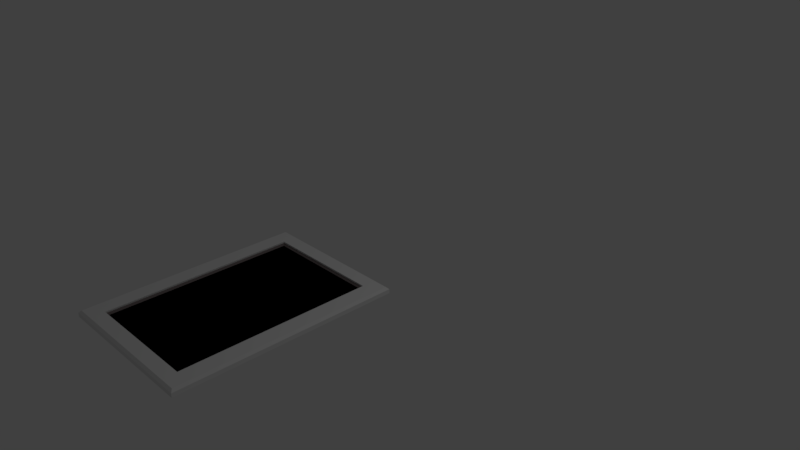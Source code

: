 # Source: paper.blend  (saved by Blender 2.79.0; exported with 4.5.12 LTS)
import bpy
from mathutils import Matrix  # noqa: F401  (used for matrix-valued properties, if any)

bpy.ops.wm.read_factory_settings(use_empty=True)
scene = bpy.context.scene
scene.name = 'Scene'

# ---- collections
col_collection_1 = bpy.data.collections.new('Collection 1'); scene.collection.children.link(col_collection_1)

# ---- materials (node trees are filled in below, after node groups)
mat_material = bpy.data.materials.new('Material')
mat_material.alpha_threshold = 0.0
mat_material.use_transparent_shadow = False
mat_material.roughness = 0.5
mat_material.line_color = (0.0, 0.0, 0.0, 1.0)
mat_material_001 = bpy.data.materials.new('Material.001')
mat_material_001.alpha_threshold = 0.0
mat_material_001.use_transparent_shadow = False
mat_material_001.diffuse_color = (0.0, 0.0, 0.0, 1.0)
mat_material_001.roughness = 0.5
mat_material_002 = bpy.data.materials.new('Material.002')
mat_material_002.alpha_threshold = 0.0
mat_material_002.use_transparent_shadow = False
mat_material_002.diffuse_color = (0.214, 0.1789, 0.1789, 1.0)
mat_material_002.roughness = 0.5

# ---- material node trees

# ---- world
world_world = bpy.data.worlds.new('World'); scene.world = world_world
world_world.color = (0.05088, 0.05088, 0.05088)
world_world.use_sun_shadow = False
world_world.sun_shadow_jitter_overblur = 0.0
world_world.cycles.sampling_method = 'MANUAL'

# ---- cameras
cam_camera = bpy.data.cameras.new('Camera')
cam_camera.clip_end = 100.0
cam_camera.lens = 35.0
cam_camera.sensor_width = 32.0
cam_camera.sensor_height = 18.0
cam_camera.ortho_scale = 7.314
cam_camera.dof.focus_distance = 0.0
cam_camera.dof.aperture_fstop = 128.0

# ---- lights
light_lamp = bpy.data.lights.new('Lamp', 'POINT')
light_lamp.transmission_factor = 0.0
light_lamp.cutoff_distance = 30.0
light_lamp.energy = 100.0
light_lamp.shadow_buffer_clip_start = 1.001
light_lamp.shadow_soft_size = 0.1
light_lamp.shadow_maximum_resolution = 0.006
light_lamp.use_absolute_resolution = True

# ---- meshes
me_cube = bpy.data.meshes.new('Cube')
me_cube.from_pydata([(1.0, 0.02, -1.432), (1.0, -0.02, -1.432), (-1.0, -0.02, -1.432), (-1.0, 0.02, -1.432), (1.0, 0.02, 1.432), (1.0, -0.02, 1.432), (-1.0, -0.02, 1.432), (-1.0, 0.02, 1.432), (1.0, 0.02, -1.05), (1.0, 0.02, -0.7), (1.0, 0.02, -0.35), (1.0, 0.02, 5.96e-08), (1.0, 0.02, 0.35), (1.0, 0.02, 0.7), (1.0, 0.02, 1.05), (1.0, -0.02, -1.05), (1.0, -0.02, -0.7), (1.0, -0.02, -0.35), (1.0, -0.02, 5.96e-08), (1.0, -0.02, 0.35), (1.0, -0.02, 0.7), (1.0, -0.02, 1.05), (-1.0, -0.02, -1.05), (-1.0, -0.02, -0.7), (-1.0, -0.02, -0.35), (-1.0, -0.02, 5.96e-08), (-1.0, -0.02, 0.35), (-1.0, -0.02, 0.7), (-1.0, -0.02, 1.05), (-1.0, 0.02, -1.05), (-1.0, 0.02, -0.7), (-1.0, 0.02, -0.35), (-1.0, 0.02, 5.96e-08), (-1.0, 0.02, 0.35), (-1.0, 0.02, 0.7), (-1.0, 0.02, 1.05), (0.7644, 0.02, -1.432), (-0.7689, 0.02, -1.432), (0.7644, -0.02, -1.432), (-0.7689, -0.02, -1.432), (0.7644, 0.02, 1.432), (-0.7689, 0.02, 1.432), (0.7644, -0.02, 1.432), (-0.7689, -0.02, 1.432), (0.7644, 0.02, 1.05), (-0.7689, 0.02, 1.05), (0.7644, 0.02, 0.7), (-0.7689, 0.02, 0.7), (0.7644, 0.02, 0.35), (-0.7689, 0.02, 0.35), (0.7644, 0.02, -8.159e-08), (-0.7689, 0.02, 2.008e-07), (0.7644, 0.02, -0.35), (-0.7689, 0.02, -0.35), (0.7644, 0.02, -0.7), (-0.7689, 0.02, -0.7), (0.7644, 0.02, -1.05), (-0.7689, 0.02, -1.05), (1.0, 0.02, 1.225), (1.0, -0.02, 1.225), (-1.0, -0.02, 1.225), (-1.0, 0.02, 1.225), (0.7644, 0.02, 1.225), (-0.7689, 0.02, 1.225), (1.0, 0.02, -1.225), (1.0, -0.02, -1.225), (-1.0, -0.02, -1.225), (-1.0, 0.02, -1.225), (0.7644, 0.02, -1.225), (-0.7689, 0.02, -1.225), (-0.7689, -0.06199, -1.05), (-0.7689, -0.06199, -0.7), (-0.7689, -0.06199, -0.35), (-0.7689, -0.06199, 2.04e-07), (-0.7689, -0.06199, 0.35), (-0.7689, -0.06199, 0.7), (-0.7689, -0.06199, 1.05), (0.7644, -0.06199, -1.05), (0.7644, -0.06199, -0.7), (0.7644, -0.06199, -0.35), (0.7644, -0.06199, -7.842e-08), (0.7644, -0.06199, 0.35), (0.7644, -0.06199, 0.7), (0.7644, -0.06199, 1.05), (0.7644, -0.06199, -1.225), (-0.7689, -0.06199, -1.225), (0.7644, -0.06199, 1.225), (-0.7689, -0.06199, 1.225), (-0.7689, -0.03364, -1.432), (-0.7689, -0.06199, -1.403), (-0.9717, -0.06199, -1.403), (-1.0, -0.03364, -1.432), (0.9717, -0.06199, 1.225), (1.0, -0.03364, 1.225), (1.0, -0.03364, 1.432), (0.9717, -0.06199, 1.403), (-1.0, -0.03364, 1.225), (-0.9717, -0.06199, 1.225), (-0.9717, -0.06199, 1.403), (-1.0, -0.03364, 1.432), (-0.7689, -0.06199, 1.403), (-0.7689, -0.03364, 1.432), (0.9717, -0.06199, -1.225), (1.0, -0.03364, -1.225), (1.0, -0.03364, -1.05), (0.9717, -0.06199, -1.05), (1.0, -0.03364, -0.7), (0.9717, -0.06199, -0.7), (1.0, -0.03364, -0.35), (0.9717, -0.06199, -0.35), (1.0, -0.03364, 6.063e-08), (0.9717, -0.06199, 4.579e-08), (1.0, -0.03364, 0.35), (0.9717, -0.06199, 0.35), (1.0, -0.03364, 0.7), (0.9717, -0.06199, 0.7), (1.0, -0.03364, 1.05), (0.9717, -0.06199, 1.05), (-1.0, -0.03364, -1.225), (-0.9717, -0.06199, -1.225), (-0.9717, -0.06199, -1.05), (-1.0, -0.03364, -1.05), (-0.9717, -0.06199, -0.7), (-1.0, -0.03364, -0.7), (-0.9717, -0.06199, -0.35), (-1.0, -0.03364, -0.35), (-0.9717, -0.06199, 8.01e-08), (-1.0, -0.03364, 6.063e-08), (-0.9717, -0.06199, 0.35), (-1.0, -0.03364, 0.35), (-0.9717, -0.06199, 0.7), (-1.0, -0.03364, 0.7), (-0.9717, -0.06199, 1.05), (-1.0, -0.03364, 1.05), (0.9717, -0.06199, -1.403), (1.0, -0.03364, -1.432), (0.7644, -0.06199, -1.403), (0.7644, -0.03364, -1.432), (0.7644, -0.03364, 1.432), (0.7644, -0.06199, 1.403), (0.7413, -0.02, -1.05), (0.7644, -0.04313, -1.05), (-0.7689, -0.04313, -1.05), (-0.7458, -0.02, -1.05), (0.7413, -0.02, -0.7), (0.7644, -0.04313, -0.7), (-0.7689, -0.04313, -0.7), (-0.7458, -0.02, -0.7), (0.7413, -0.02, -0.35), (0.7644, -0.04313, -0.35), (-0.7689, -0.04313, -0.35), (-0.7458, -0.02, -0.35), (0.7413, -0.02, -7.733e-08), (0.7644, -0.04313, -7.985e-08), (-0.7689, -0.04313, 2.025e-07), (-0.7458, -0.02, 1.965e-07), (0.7413, -0.02, 0.35), (0.7644, -0.04313, 0.35), (-0.7689, -0.04313, 0.35), (-0.7458, -0.02, 0.35), (0.7413, -0.02, 0.7), (0.7644, -0.04313, 0.7), (-0.7689, -0.04313, 0.7), (-0.7458, -0.02, 0.7), (0.7644, -0.04313, 1.05), (0.7413, -0.02, 1.05), (-0.7458, -0.02, 1.05), (-0.7689, -0.04313, 1.05), (0.7644, -0.04313, 1.225), (0.7413, -0.02, 1.202), (-0.7458, -0.02, 1.202), (-0.7689, -0.04313, 1.225), (0.7413, -0.02, -1.202), (0.7644, -0.04313, -1.225), (-0.7689, -0.04313, -1.225), (-0.7458, -0.02, -1.202)], [], [(37, 39, 2, 3), (41, 7, 6, 43), (58, 4, 5, 59), (154, 158, 74, 73), (60, 6, 7, 61), (69, 37, 3, 67), (63, 45, 35, 61), (45, 47, 34, 35), (47, 49, 33, 34), (49, 51, 32, 33), (51, 53, 31, 32), (53, 55, 30, 31), (55, 57, 29, 30), (66, 22, 29, 67), (22, 23, 30, 29), (23, 24, 31, 30), (24, 25, 32, 31), (25, 26, 33, 32), (26, 27, 34, 33), (27, 28, 35, 34), (173, 174, 85, 84), (24, 23, 123, 125), (144, 148, 151, 147), (165, 169, 170, 166), (164, 161, 82, 83), (85, 70, 120, 119), (145, 141, 77, 78), (64, 8, 15, 65), (8, 9, 16, 15), (9, 10, 17, 16), (10, 11, 18, 17), (11, 12, 19, 18), (12, 13, 20, 19), (13, 14, 21, 20), (156, 160, 163, 159), (162, 167, 76, 75), (115, 117, 83, 82), (158, 162, 75, 74), (168, 164, 83, 86), (157, 153, 80, 81), (113, 115, 82, 81), (153, 149, 79, 80), (59, 5, 94, 93), (149, 145, 78, 79), (160, 165, 166, 163), (141, 173, 84, 77), (42, 43, 101, 138), (140, 144, 147, 143), (9, 8, 56, 54), (54, 56, 57, 55), (10, 9, 54, 52), (52, 54, 55, 53), (11, 10, 52, 50), (50, 52, 53, 51), (12, 11, 50, 48), (48, 50, 51, 49), (13, 12, 48, 46), (46, 48, 49, 47), (14, 13, 46, 44), (44, 46, 47, 45), (58, 14, 44, 62), (62, 44, 45, 63), (64, 0, 36, 68), (68, 36, 37, 69), (111, 113, 81, 80), (134, 102, 84, 136), (4, 40, 42, 5), (40, 41, 43, 42), (0, 1, 38, 36), (36, 38, 39, 37), (167, 171, 87, 76), (109, 111, 80, 79), (40, 62, 63, 41), (4, 58, 62, 40), (41, 63, 61, 7), (28, 60, 61, 35), (86, 139, 100, 87), (14, 58, 59, 21), (56, 68, 69, 57), (8, 64, 68, 56), (43, 6, 99, 101), (174, 142, 70, 85), (0, 64, 65, 1), (107, 109, 79, 78), (2, 66, 67, 3), (57, 69, 67, 29), (60, 28, 133, 96), (70, 71, 122, 120), (23, 22, 121, 123), (25, 24, 125, 127), (26, 25, 127, 129), (27, 26, 129, 131), (28, 27, 131, 133), (38, 1, 135, 137), (22, 66, 118, 121), (20, 21, 116, 114), (19, 20, 114, 112), (18, 19, 112, 110), (17, 18, 110, 108), (16, 17, 108, 106), (1, 65, 103, 135), (21, 59, 93, 116), (65, 15, 104, 103), (5, 42, 138, 94), (87, 100, 98, 97), (89, 85, 119, 90), (15, 16, 106, 104), (39, 38, 137, 88), (171, 168, 86, 87), (71, 72, 124, 122), (161, 157, 81, 82), (72, 73, 126, 124), (150, 154, 73, 72), (136, 84, 85, 89), (73, 74, 128, 126), (152, 156, 159, 155), (66, 2, 91, 118), (92, 95, 139, 86), (74, 75, 130, 128), (146, 150, 72, 71), (75, 76, 132, 130), (102, 105, 77, 84), (148, 152, 155, 151), (76, 87, 97, 132), (105, 107, 78, 77), (142, 146, 71, 70), (117, 92, 86, 83), (6, 60, 96, 99), (89, 90, 91, 88), (93, 94, 95, 92), (97, 98, 99, 96), (101, 99, 98, 100), (103, 104, 105, 102), (104, 106, 107, 105), (106, 108, 109, 107), (108, 110, 111, 109), (110, 112, 113, 111), (112, 114, 115, 113), (114, 116, 117, 115), (119, 120, 121, 118), (120, 122, 123, 121), (122, 124, 125, 123), (124, 126, 127, 125), (126, 128, 129, 127), (128, 130, 131, 129), (130, 132, 133, 131), (134, 136, 137, 135), (136, 89, 88, 137), (94, 138, 139, 95), (138, 101, 100, 139), (116, 93, 92, 117), (132, 97, 96, 133), (135, 103, 102, 134), (90, 119, 118, 91), (2, 39, 88, 91), (165, 160, 161, 164), (167, 162, 163, 166), (160, 156, 157, 161), (162, 158, 159, 163), (156, 152, 153, 157), (158, 154, 155, 159), (152, 148, 149, 153), (154, 150, 151, 155), (148, 144, 145, 149), (150, 146, 147, 151), (144, 140, 141, 145), (146, 142, 143, 147), (169, 165, 164, 168), (171, 167, 166, 170), (168, 171, 170, 169), (140, 172, 173, 141), (142, 174, 175, 143), (172, 175, 174, 173), (172, 140, 143, 175)])
me_cube.polygons.foreach_set('material_index', [0, 0, 0, 0, 0, 0, 0, 0, 0, 0, 0, 0, 0, 0, 0, 0, 0, 0, 0, 0, 0, 0, 1, 1, 0, 0, 0, 0, 0, 0, 0, 0, 0, 0, 1, 0, 0, 0, 0, 0, 0, 0, 0, 0, 1, 0, 0, 1, 0, 0, 0, 0, 0, 0, 0, 0, 0, 0, 0, 0, 0, 0, 0, 0, 0, 0, 0, 0, 0, 0, 0, 0, 0, 0, 0, 0, 0, 0, 0, 0, 0, 0, 0, 0, 0, 0, 0, 0, 0, 0, 0, 0, 0, 0, 0, 0, 0, 0, 0, 0, 0, 0, 0, 0, 0, 0, 0, 0, 0, 0, 0, 0, 0, 0, 0, 1, 0, 0, 0, 0, 0, 0, 1, 0, 0, 0, 0, 0, 0, 0, 0, 0, 0, 0, 0, 0, 0, 0, 0, 0, 0, 0, 0, 0, 0, 0, 0, 0, 0, 0, 0, 0, 0, 0, 0, 2, 2, 2, 2, 2, 2, 2, 2, 2, 2, 2, 2, 2, 2, 2, 2, 2, 2, 1])
me_cube.materials.append(mat_material)
me_cube.materials.append(mat_material_001)
me_cube.materials.append(mat_material_002)
me_cube.use_remesh_preserve_volume = False
me_cube.use_remesh_preserve_attributes = False
me_cube.use_mirror_vertex_groups = False
me_cube.update()
arm_armature = bpy.data.armatures.new('Armature')  # bones are not reproduced

# ---- objects
ob_armature = bpy.data.objects.new('Armature', arm_armature)
ob_cube = bpy.data.objects.new('Cube', me_cube)
ob_lamp = bpy.data.objects.new('Lamp', light_lamp)
ob_camera = bpy.data.objects.new('Camera', cam_camera)

# ---- transforms, parenting, visibility, modifiers, constraints
ob_armature.location = (0.0, -2.0, 0.0)
ob_armature.rotation_euler = (-1.571, -0.0, 3.142)
ob_armature.lineart.crease_threshold = 0.0
ob_cube.parent = ob_armature
ob_cube.matrix_parent_inverse = Matrix(((1.0, 0.0, 0.0, 0.0), (0.0, 1.0, 0.0, -0.1), (0.0, 0.0, 1.0, 0.0), (0.0, 0.0, 0.0, 1.0)))
ob_cube.location = (0.0, 0.0, 0.0)
ob_cube.lock_rotations_4d = False
ob_cube.empty_display_type = 'ARROWS'
ob_cube.lineart.crease_threshold = 0.0
_vg = ob_cube.vertex_groups.new(name='Bone')
_vg.add([0, 1, 2, 3, 8, 15, 22, 29, 36, 37, 38, 39, 56, 57, 64, 65, 66, 67, 68, 69, 70, 77, 84, 85, 88, 89, 90, 91, 102, 103, 104, 105, 118, 119, 120, 121, 134, 135, 136, 137, 140, 141, 142, 143, 172, 173, 174, 175], 1.0, 'REPLACE')
_vg = ob_cube.vertex_groups.new(name='Bone.001')
for _i, _w in zip([8, 9, 15, 16, 22, 23, 29, 30, 54, 55, 56, 57, 64, 65, 66, 67, 68, 69, 70, 71, 77, 78, 84, 85, 89, 90, 102, 103, 104, 105, 106, 107, 118, 119, 120, 121, 122, 123, 134, 136, 140, 141, 142, 143, 144, 145, 146, 147, 172, 173, 174, 175], [1.0, 1.0, 1.0, 1.0, 1.0, 1.0, 1.0, 1.0, 1.0, 1.0, 1.0, 1.0, 0.5, 0.5, 0.5, 0.5, 0.5, 0.5, 1.0, 1.0, 1.0, 1.0, 0.5, 0.5, 0.08099, 0.08099, 0.5, 0.5, 1.0, 1.0, 1.0, 1.0, 0.5, 0.5, 1.0, 1.0, 1.0, 1.0, 0.08099, 0.08099, 1.0, 1.0, 1.0, 1.0, 1.0, 1.0, 1.0, 1.0, 0.5661, 0.5, 0.5, 0.5661]): _vg.add([_i], _w, 'REPLACE')
_vg = ob_cube.vertex_groups.new(name='Bone.002')
_vg.add([9, 10, 16, 17, 23, 24, 30, 31, 52, 53, 54, 55, 71, 72, 78, 79, 106, 107, 108, 109, 122, 123, 124, 125, 144, 145, 146, 147, 148, 149, 150, 151], 1.0, 'REPLACE')
_vg = ob_cube.vertex_groups.new(name='Bone.003')
_vg.add([10, 11, 17, 18, 24, 25, 31, 32, 50, 51, 52, 53, 72, 73, 79, 80, 108, 109, 110, 111, 124, 125, 126, 127, 148, 149, 150, 151, 152, 153, 154, 155], 1.0, 'REPLACE')
_vg = ob_cube.vertex_groups.new(name='Bone.004')
_vg.add([11, 12, 18, 19, 25, 26, 32, 33, 48, 49, 50, 51, 73, 74, 80, 81, 110, 111, 112, 113, 126, 127, 128, 129, 152, 153, 154, 155, 156, 157, 158, 159], 1.0, 'REPLACE')
_vg = ob_cube.vertex_groups.new(name='Bone.005')
_vg.add([12, 13, 19, 20, 26, 27, 33, 34, 46, 47, 48, 49, 74, 75, 81, 82, 112, 113, 114, 115, 128, 129, 130, 131, 156, 157, 158, 159, 160, 161, 162, 163], 1.0, 'REPLACE')
_vg = ob_cube.vertex_groups.new(name='Bone.006')
for _i, _w in zip([13, 14, 20, 21, 27, 28, 34, 35, 44, 45, 46, 47, 58, 59, 60, 61, 62, 63, 75, 76, 82, 83, 86, 87, 92, 93, 95, 96, 97, 98, 100, 114, 115, 116, 117, 130, 131, 132, 133, 139, 160, 161, 162, 163, 164, 165, 166, 167, 168, 169, 170, 171], [1.0, 1.0, 1.0, 1.0, 1.0, 1.0, 1.0, 1.0, 1.0, 1.0, 1.0, 1.0, 0.5, 0.5, 0.5, 0.5, 0.5, 0.5, 1.0, 1.0, 1.0, 1.0, 0.5, 0.5, 0.5, 0.5, 0.08099, 0.5, 0.5, 0.08099, 0.08099, 1.0, 1.0, 1.0, 1.0, 1.0, 1.0, 1.0, 1.0, 0.08099, 1.0, 1.0, 1.0, 1.0, 1.0, 1.0, 1.0, 1.0, 0.5, 0.5661, 0.5661, 0.5]): _vg.add([_i], _w, 'REPLACE')
_vg = ob_cube.vertex_groups.new(name='Bone.007')
_vg.add([4, 5, 6, 7, 14, 21, 28, 35, 40, 41, 42, 43, 44, 45, 58, 59, 60, 61, 62, 63, 76, 83, 86, 87, 92, 93, 94, 95, 96, 97, 98, 99, 100, 101, 116, 117, 132, 133, 138, 139, 164, 165, 166, 167, 168, 169, 170, 171], 1.0, 'REPLACE')
_m = ob_cube.modifiers.new('Armature', 'ARMATURE')
_m.object = ob_armature
ob_lamp.location = (4.076, 1.005, 5.904)
ob_lamp.rotation_euler = (0.6503, 0.05522, 1.866)
ob_lamp.lock_rotations_4d = False
ob_lamp.empty_display_type = 'ARROWS'
ob_lamp.color = (0.0, 0.0, 0.0, 0.0)
ob_lamp.lineart.crease_threshold = 0.0
ob_camera.location = (7.481, -6.508, 5.344)
ob_camera.rotation_euler = (1.109, 0.0, 0.8149)
ob_camera.lock_rotations_4d = False
ob_camera.empty_display_type = 'ARROWS'
ob_camera.color = (0.0, 0.0, 0.0, 0.0)
ob_camera.display_type = 'WIRE'
ob_camera.lineart.crease_threshold = 0.0

# ---- collection membership
col_collection_1.objects.link(ob_armature)
col_collection_1.objects.link(ob_cube)
col_collection_1.objects.link(ob_lamp)
col_collection_1.objects.link(ob_camera)

# ---- scene / render settings (as saved in the file)
scene.camera = ob_camera
scene.frame_start = 1; scene.frame_end = 250; scene.frame_set(0)
scene.render.engine = 'BLENDER_EEVEE_NEXT'
scene.render.resolution_percentage = 50
scene.render.dither_intensity = 0.0
scene.cycles.use_denoising = False
scene.cycles.samples = 128
scene.cycles.sampling_pattern = 'TABULATED_SOBOL'
scene.cycles.use_adaptive_sampling = False
scene.cycles.use_light_tree = False
scene.cycles.blur_glossy = 0.0
scene.cycles.sample_clamp_indirect = 0.0
scene.view_settings.view_transform = 'Standard'
bpy.context.view_layer.update()
